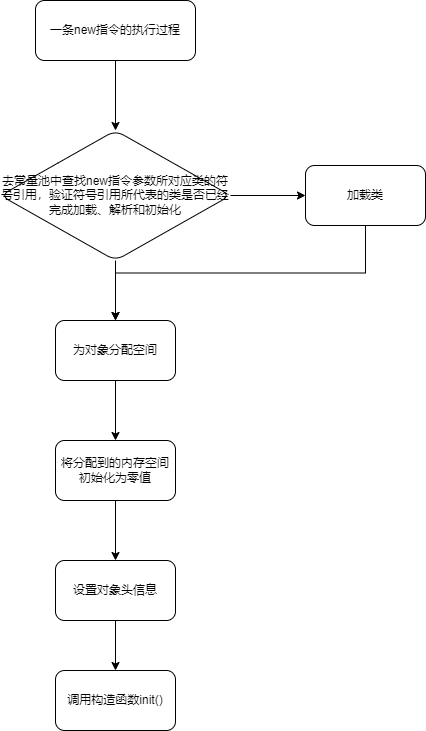

The diagram above was exported from draw.io. Its source (the exported page's mxGraphModel, read from the mxfile embedded in the PNG):
<mxGraphModel dx="1422" dy="754" grid="1" gridSize="10" guides="1" tooltips="1" connect="1" arrows="1" fold="1" page="1" pageScale="1" pageWidth="827" pageHeight="1169" math="0" shadow="0">
  <root>
    <mxCell id="0" />
    <mxCell id="1" parent="0" />
    <mxCell id="5xOYJgYCkSUO17eQBOs_-3" value="" style="edgeStyle=orthogonalEdgeStyle;rounded=0;orthogonalLoop=1;jettySize=auto;html=1;" parent="1" source="5xOYJgYCkSUO17eQBOs_-1" target="5xOYJgYCkSUO17eQBOs_-2" edge="1">
      <mxGeometry relative="1" as="geometry" />
    </mxCell>
    <mxCell id="5xOYJgYCkSUO17eQBOs_-1" value="一条new指令的执行过程" style="rounded=1;whiteSpace=wrap;html=1;" parent="1" vertex="1">
      <mxGeometry x="170" y="90" width="160" height="60" as="geometry" />
    </mxCell>
    <mxCell id="5xOYJgYCkSUO17eQBOs_-5" value="" style="edgeStyle=orthogonalEdgeStyle;rounded=0;orthogonalLoop=1;jettySize=auto;html=1;" parent="1" source="5xOYJgYCkSUO17eQBOs_-2" target="5xOYJgYCkSUO17eQBOs_-4" edge="1">
      <mxGeometry relative="1" as="geometry" />
    </mxCell>
    <mxCell id="5xOYJgYCkSUO17eQBOs_-7" value="" style="edgeStyle=orthogonalEdgeStyle;rounded=0;orthogonalLoop=1;jettySize=auto;html=1;" parent="1" source="5xOYJgYCkSUO17eQBOs_-2" target="5xOYJgYCkSUO17eQBOs_-6" edge="1">
      <mxGeometry relative="1" as="geometry" />
    </mxCell>
    <mxCell id="5xOYJgYCkSUO17eQBOs_-2" value="去常量池中查找new指令参数所对应类的符号引用，验证符号引用所代表的类是否已经完成加载、解析和初始化" style="rhombus;whiteSpace=wrap;html=1;rounded=1;" parent="1" vertex="1">
      <mxGeometry x="135" y="220" width="230" height="130" as="geometry" />
    </mxCell>
    <mxCell id="5xOYJgYCkSUO17eQBOs_-8" style="edgeStyle=orthogonalEdgeStyle;rounded=0;orthogonalLoop=1;jettySize=auto;html=1;exitX=0.5;exitY=1;exitDx=0;exitDy=0;entryX=0.5;entryY=0;entryDx=0;entryDy=0;" parent="1" source="5xOYJgYCkSUO17eQBOs_-4" target="5xOYJgYCkSUO17eQBOs_-6" edge="1">
      <mxGeometry relative="1" as="geometry" />
    </mxCell>
    <mxCell id="5xOYJgYCkSUO17eQBOs_-4" value="加载类" style="whiteSpace=wrap;html=1;rounded=1;" parent="1" vertex="1">
      <mxGeometry x="440" y="255" width="120" height="60" as="geometry" />
    </mxCell>
    <mxCell id="5xOYJgYCkSUO17eQBOs_-12" style="edgeStyle=orthogonalEdgeStyle;rounded=0;orthogonalLoop=1;jettySize=auto;html=1;exitX=0.5;exitY=1;exitDx=0;exitDy=0;" parent="1" source="5xOYJgYCkSUO17eQBOs_-6" target="5xOYJgYCkSUO17eQBOs_-11" edge="1">
      <mxGeometry relative="1" as="geometry" />
    </mxCell>
    <mxCell id="5xOYJgYCkSUO17eQBOs_-6" value="为对象分配空间" style="whiteSpace=wrap;html=1;rounded=1;" parent="1" vertex="1">
      <mxGeometry x="190" y="410" width="120" height="60" as="geometry" />
    </mxCell>
    <mxCell id="5xOYJgYCkSUO17eQBOs_-14" value="" style="edgeStyle=orthogonalEdgeStyle;rounded=0;orthogonalLoop=1;jettySize=auto;html=1;" parent="1" source="5xOYJgYCkSUO17eQBOs_-11" target="5xOYJgYCkSUO17eQBOs_-13" edge="1">
      <mxGeometry relative="1" as="geometry" />
    </mxCell>
    <mxCell id="5xOYJgYCkSUO17eQBOs_-11" value="将分配到的内存空间初始化为零值" style="rounded=1;whiteSpace=wrap;html=1;" parent="1" vertex="1">
      <mxGeometry x="190" y="530" width="120" height="60" as="geometry" />
    </mxCell>
    <mxCell id="5xOYJgYCkSUO17eQBOs_-16" style="edgeStyle=orthogonalEdgeStyle;rounded=0;orthogonalLoop=1;jettySize=auto;html=1;exitX=0.5;exitY=1;exitDx=0;exitDy=0;" parent="1" source="5xOYJgYCkSUO17eQBOs_-13" target="5xOYJgYCkSUO17eQBOs_-15" edge="1">
      <mxGeometry relative="1" as="geometry" />
    </mxCell>
    <mxCell id="5xOYJgYCkSUO17eQBOs_-13" value="设置对象头信息" style="whiteSpace=wrap;html=1;rounded=1;" parent="1" vertex="1">
      <mxGeometry x="190" y="650" width="120" height="60" as="geometry" />
    </mxCell>
    <mxCell id="5xOYJgYCkSUO17eQBOs_-15" value="调用构造函数init()" style="rounded=1;whiteSpace=wrap;html=1;" parent="1" vertex="1">
      <mxGeometry x="190" y="760" width="120" height="60" as="geometry" />
    </mxCell>
  </root>
</mxGraphModel>